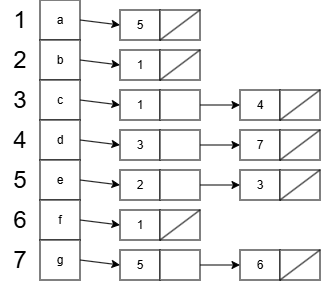

The diagram above was exported from draw.io. Its source (the exported page's mxGraphModel, read from the mxfile embedded in the PNG):
<mxGraphModel dx="815" dy="481" grid="1" gridSize="10" guides="1" tooltips="1" connect="1" arrows="1" fold="1" page="1" pageScale="1" pageWidth="827" pageHeight="1169" math="0" shadow="0">
  <root>
    <mxCell id="0" />
    <mxCell id="1" parent="0" />
    <mxCell id="fZ1Kg8fx45r9kti4eKqC-42" style="rounded=0;orthogonalLoop=1;jettySize=auto;html=1;exitX=1;exitY=0.5;exitDx=0;exitDy=0;entryX=0;entryY=0.5;entryDx=0;entryDy=0;" edge="1" parent="1" source="fZ1Kg8fx45r9kti4eKqC-1">
      <mxGeometry relative="1" as="geometry">
        <mxPoint x="160" y="105" as="targetPoint" />
      </mxGeometry>
    </mxCell>
    <mxCell id="fZ1Kg8fx45r9kti4eKqC-1" value="a" style="rounded=0;whiteSpace=wrap;html=1;" vertex="1" parent="1">
      <mxGeometry x="80" y="80" width="40" height="40" as="geometry" />
    </mxCell>
    <mxCell id="fZ1Kg8fx45r9kti4eKqC-2" value="&lt;font style=&quot;font-size: 24px;&quot;&gt;1&lt;/font&gt;" style="text;html=1;whiteSpace=wrap;strokeColor=none;fillColor=none;align=center;verticalAlign=middle;rounded=0;" vertex="1" parent="1">
      <mxGeometry x="40" y="80" width="40" height="40" as="geometry" />
    </mxCell>
    <mxCell id="fZ1Kg8fx45r9kti4eKqC-43" style="rounded=0;orthogonalLoop=1;jettySize=auto;html=1;exitX=1;exitY=0.5;exitDx=0;exitDy=0;entryX=0;entryY=0.5;entryDx=0;entryDy=0;" edge="1" parent="1" source="fZ1Kg8fx45r9kti4eKqC-3">
      <mxGeometry relative="1" as="geometry">
        <mxPoint x="160" y="145" as="targetPoint" />
      </mxGeometry>
    </mxCell>
    <mxCell id="fZ1Kg8fx45r9kti4eKqC-3" value="b" style="rounded=0;whiteSpace=wrap;html=1;" vertex="1" parent="1">
      <mxGeometry x="80" y="120" width="40" height="40" as="geometry" />
    </mxCell>
    <mxCell id="fZ1Kg8fx45r9kti4eKqC-4" value="&lt;font style=&quot;font-size: 24px;&quot;&gt;2&lt;/font&gt;" style="text;html=1;whiteSpace=wrap;strokeColor=none;fillColor=none;align=center;verticalAlign=middle;rounded=0;" vertex="1" parent="1">
      <mxGeometry x="40" y="120" width="40" height="40" as="geometry" />
    </mxCell>
    <mxCell id="fZ1Kg8fx45r9kti4eKqC-44" style="rounded=0;orthogonalLoop=1;jettySize=auto;html=1;exitX=1;exitY=0.5;exitDx=0;exitDy=0;entryX=0;entryY=0.5;entryDx=0;entryDy=0;" edge="1" parent="1" source="fZ1Kg8fx45r9kti4eKqC-5" target="fZ1Kg8fx45r9kti4eKqC-22">
      <mxGeometry relative="1" as="geometry" />
    </mxCell>
    <mxCell id="fZ1Kg8fx45r9kti4eKqC-5" value="c" style="rounded=0;whiteSpace=wrap;html=1;" vertex="1" parent="1">
      <mxGeometry x="80" y="160" width="40" height="40" as="geometry" />
    </mxCell>
    <mxCell id="fZ1Kg8fx45r9kti4eKqC-6" value="&lt;font style=&quot;font-size: 24px;&quot;&gt;3&lt;/font&gt;" style="text;html=1;whiteSpace=wrap;strokeColor=none;fillColor=none;align=center;verticalAlign=middle;rounded=0;" vertex="1" parent="1">
      <mxGeometry x="40" y="160" width="40" height="40" as="geometry" />
    </mxCell>
    <mxCell id="fZ1Kg8fx45r9kti4eKqC-45" style="rounded=0;orthogonalLoop=1;jettySize=auto;html=1;exitX=1;exitY=0.5;exitDx=0;exitDy=0;entryX=0;entryY=0.5;entryDx=0;entryDy=0;" edge="1" parent="1" source="fZ1Kg8fx45r9kti4eKqC-7" target="fZ1Kg8fx45r9kti4eKqC-25">
      <mxGeometry relative="1" as="geometry" />
    </mxCell>
    <mxCell id="fZ1Kg8fx45r9kti4eKqC-7" value="d" style="rounded=0;whiteSpace=wrap;html=1;" vertex="1" parent="1">
      <mxGeometry x="80" y="200" width="40" height="40" as="geometry" />
    </mxCell>
    <mxCell id="fZ1Kg8fx45r9kti4eKqC-8" value="&lt;font style=&quot;font-size: 24px;&quot;&gt;4&lt;/font&gt;" style="text;html=1;whiteSpace=wrap;strokeColor=none;fillColor=none;align=center;verticalAlign=middle;rounded=0;" vertex="1" parent="1">
      <mxGeometry x="40" y="200" width="40" height="40" as="geometry" />
    </mxCell>
    <mxCell id="fZ1Kg8fx45r9kti4eKqC-46" style="rounded=0;orthogonalLoop=1;jettySize=auto;html=1;exitX=1;exitY=0.5;exitDx=0;exitDy=0;entryX=0;entryY=0.5;entryDx=0;entryDy=0;" edge="1" parent="1" source="fZ1Kg8fx45r9kti4eKqC-9" target="fZ1Kg8fx45r9kti4eKqC-28">
      <mxGeometry relative="1" as="geometry" />
    </mxCell>
    <mxCell id="fZ1Kg8fx45r9kti4eKqC-9" value="e" style="rounded=0;whiteSpace=wrap;html=1;" vertex="1" parent="1">
      <mxGeometry x="80" y="240" width="40" height="40" as="geometry" />
    </mxCell>
    <mxCell id="fZ1Kg8fx45r9kti4eKqC-10" value="&lt;font style=&quot;font-size: 24px;&quot;&gt;5&lt;/font&gt;" style="text;html=1;whiteSpace=wrap;strokeColor=none;fillColor=none;align=center;verticalAlign=middle;rounded=0;" vertex="1" parent="1">
      <mxGeometry x="40" y="240" width="40" height="40" as="geometry" />
    </mxCell>
    <mxCell id="fZ1Kg8fx45r9kti4eKqC-47" style="rounded=0;orthogonalLoop=1;jettySize=auto;html=1;exitX=1;exitY=0.5;exitDx=0;exitDy=0;entryX=0;entryY=0.5;entryDx=0;entryDy=0;" edge="1" parent="1" source="fZ1Kg8fx45r9kti4eKqC-11">
      <mxGeometry relative="1" as="geometry">
        <mxPoint x="160" y="305" as="targetPoint" />
      </mxGeometry>
    </mxCell>
    <mxCell id="fZ1Kg8fx45r9kti4eKqC-11" value="f" style="rounded=0;whiteSpace=wrap;html=1;" vertex="1" parent="1">
      <mxGeometry x="80" y="280" width="40" height="40" as="geometry" />
    </mxCell>
    <mxCell id="fZ1Kg8fx45r9kti4eKqC-12" value="&lt;font style=&quot;font-size: 24px;&quot;&gt;6&lt;/font&gt;" style="text;html=1;whiteSpace=wrap;strokeColor=none;fillColor=none;align=center;verticalAlign=middle;rounded=0;" vertex="1" parent="1">
      <mxGeometry x="40" y="280" width="40" height="40" as="geometry" />
    </mxCell>
    <mxCell id="fZ1Kg8fx45r9kti4eKqC-48" style="rounded=0;orthogonalLoop=1;jettySize=auto;html=1;exitX=1;exitY=0.5;exitDx=0;exitDy=0;entryX=0;entryY=0.5;entryDx=0;entryDy=0;" edge="1" parent="1" source="fZ1Kg8fx45r9kti4eKqC-13" target="fZ1Kg8fx45r9kti4eKqC-34">
      <mxGeometry relative="1" as="geometry" />
    </mxCell>
    <mxCell id="fZ1Kg8fx45r9kti4eKqC-13" value="g" style="rounded=0;whiteSpace=wrap;html=1;" vertex="1" parent="1">
      <mxGeometry x="80" y="320" width="40" height="40" as="geometry" />
    </mxCell>
    <mxCell id="fZ1Kg8fx45r9kti4eKqC-14" value="&lt;font style=&quot;font-size: 24px;&quot;&gt;7&lt;/font&gt;" style="text;html=1;whiteSpace=wrap;strokeColor=none;fillColor=none;align=center;verticalAlign=middle;rounded=0;" vertex="1" parent="1">
      <mxGeometry x="40" y="320" width="40" height="40" as="geometry" />
    </mxCell>
    <mxCell id="fZ1Kg8fx45r9kti4eKqC-21" value="" style="group" vertex="1" connectable="0" parent="1">
      <mxGeometry x="160" y="170" width="80" height="30" as="geometry" />
    </mxCell>
    <mxCell id="fZ1Kg8fx45r9kti4eKqC-22" value="1" style="rounded=0;whiteSpace=wrap;html=1;" vertex="1" parent="fZ1Kg8fx45r9kti4eKqC-21">
      <mxGeometry width="40" height="30" as="geometry" />
    </mxCell>
    <mxCell id="fZ1Kg8fx45r9kti4eKqC-23" value="" style="rounded=0;whiteSpace=wrap;html=1;" vertex="1" parent="fZ1Kg8fx45r9kti4eKqC-21">
      <mxGeometry x="40" width="40" height="30" as="geometry" />
    </mxCell>
    <mxCell id="fZ1Kg8fx45r9kti4eKqC-24" value="" style="group" vertex="1" connectable="0" parent="1">
      <mxGeometry x="160" y="210" width="80" height="30" as="geometry" />
    </mxCell>
    <mxCell id="fZ1Kg8fx45r9kti4eKqC-25" value="3" style="rounded=0;whiteSpace=wrap;html=1;" vertex="1" parent="fZ1Kg8fx45r9kti4eKqC-24">
      <mxGeometry width="40" height="30" as="geometry" />
    </mxCell>
    <mxCell id="fZ1Kg8fx45r9kti4eKqC-26" value="" style="rounded=0;whiteSpace=wrap;html=1;" vertex="1" parent="fZ1Kg8fx45r9kti4eKqC-24">
      <mxGeometry x="40" width="40" height="30" as="geometry" />
    </mxCell>
    <mxCell id="fZ1Kg8fx45r9kti4eKqC-27" value="" style="group" vertex="1" connectable="0" parent="1">
      <mxGeometry x="160" y="250" width="80" height="30" as="geometry" />
    </mxCell>
    <mxCell id="fZ1Kg8fx45r9kti4eKqC-28" value="2" style="rounded=0;whiteSpace=wrap;html=1;" vertex="1" parent="fZ1Kg8fx45r9kti4eKqC-27">
      <mxGeometry width="40" height="30" as="geometry" />
    </mxCell>
    <mxCell id="fZ1Kg8fx45r9kti4eKqC-29" value="" style="rounded=0;whiteSpace=wrap;html=1;" vertex="1" parent="fZ1Kg8fx45r9kti4eKqC-27">
      <mxGeometry x="40" width="40" height="30" as="geometry" />
    </mxCell>
    <mxCell id="fZ1Kg8fx45r9kti4eKqC-33" value="" style="group" vertex="1" connectable="0" parent="1">
      <mxGeometry x="160" y="330" width="80" height="30" as="geometry" />
    </mxCell>
    <mxCell id="fZ1Kg8fx45r9kti4eKqC-34" value="5" style="rounded=0;whiteSpace=wrap;html=1;" vertex="1" parent="fZ1Kg8fx45r9kti4eKqC-33">
      <mxGeometry width="40" height="30" as="geometry" />
    </mxCell>
    <mxCell id="fZ1Kg8fx45r9kti4eKqC-35" value="" style="rounded=0;whiteSpace=wrap;html=1;" vertex="1" parent="fZ1Kg8fx45r9kti4eKqC-33">
      <mxGeometry x="40" width="40" height="30" as="geometry" />
    </mxCell>
    <mxCell id="fZ1Kg8fx45r9kti4eKqC-115" value="" style="group" vertex="1" connectable="0" parent="1">
      <mxGeometry x="160" y="90" width="80" height="30" as="geometry" />
    </mxCell>
    <mxCell id="fZ1Kg8fx45r9kti4eKqC-116" value="5" style="rounded=0;whiteSpace=wrap;html=1;" vertex="1" parent="fZ1Kg8fx45r9kti4eKqC-115">
      <mxGeometry width="40" height="30" as="geometry" />
    </mxCell>
    <mxCell id="fZ1Kg8fx45r9kti4eKqC-117" value="" style="rounded=0;whiteSpace=wrap;html=1;" vertex="1" parent="fZ1Kg8fx45r9kti4eKqC-115">
      <mxGeometry x="40" width="40" height="30" as="geometry" />
    </mxCell>
    <mxCell id="fZ1Kg8fx45r9kti4eKqC-118" style="rounded=0;orthogonalLoop=1;jettySize=auto;html=1;exitX=1;exitY=0;exitDx=0;exitDy=0;entryX=0;entryY=1;entryDx=0;entryDy=0;endArrow=none;endFill=0;" edge="1" parent="fZ1Kg8fx45r9kti4eKqC-115" source="fZ1Kg8fx45r9kti4eKqC-117" target="fZ1Kg8fx45r9kti4eKqC-117">
      <mxGeometry relative="1" as="geometry" />
    </mxCell>
    <mxCell id="fZ1Kg8fx45r9kti4eKqC-119" value="" style="group" vertex="1" connectable="0" parent="1">
      <mxGeometry x="160" y="130" width="80" height="30" as="geometry" />
    </mxCell>
    <mxCell id="fZ1Kg8fx45r9kti4eKqC-120" value="1" style="rounded=0;whiteSpace=wrap;html=1;" vertex="1" parent="fZ1Kg8fx45r9kti4eKqC-119">
      <mxGeometry width="40" height="30" as="geometry" />
    </mxCell>
    <mxCell id="fZ1Kg8fx45r9kti4eKqC-121" value="" style="rounded=0;whiteSpace=wrap;html=1;" vertex="1" parent="fZ1Kg8fx45r9kti4eKqC-119">
      <mxGeometry x="40" width="40" height="30" as="geometry" />
    </mxCell>
    <mxCell id="fZ1Kg8fx45r9kti4eKqC-122" style="rounded=0;orthogonalLoop=1;jettySize=auto;html=1;exitX=1;exitY=0;exitDx=0;exitDy=0;entryX=0;entryY=1;entryDx=0;entryDy=0;endArrow=none;endFill=0;" edge="1" parent="fZ1Kg8fx45r9kti4eKqC-119" source="fZ1Kg8fx45r9kti4eKqC-121" target="fZ1Kg8fx45r9kti4eKqC-121">
      <mxGeometry relative="1" as="geometry" />
    </mxCell>
    <mxCell id="fZ1Kg8fx45r9kti4eKqC-123" value="4" style="group" vertex="1" connectable="0" parent="1">
      <mxGeometry x="280" y="170" width="80" height="30" as="geometry" />
    </mxCell>
    <mxCell id="fZ1Kg8fx45r9kti4eKqC-124" value="4" style="rounded=0;whiteSpace=wrap;html=1;" vertex="1" parent="fZ1Kg8fx45r9kti4eKqC-123">
      <mxGeometry width="40" height="30" as="geometry" />
    </mxCell>
    <mxCell id="fZ1Kg8fx45r9kti4eKqC-125" value="" style="rounded=0;whiteSpace=wrap;html=1;" vertex="1" parent="fZ1Kg8fx45r9kti4eKqC-123">
      <mxGeometry x="40" width="40" height="30" as="geometry" />
    </mxCell>
    <mxCell id="fZ1Kg8fx45r9kti4eKqC-126" style="rounded=0;orthogonalLoop=1;jettySize=auto;html=1;exitX=1;exitY=0;exitDx=0;exitDy=0;entryX=0;entryY=1;entryDx=0;entryDy=0;endArrow=none;endFill=0;" edge="1" parent="fZ1Kg8fx45r9kti4eKqC-123" source="fZ1Kg8fx45r9kti4eKqC-125" target="fZ1Kg8fx45r9kti4eKqC-125">
      <mxGeometry relative="1" as="geometry" />
    </mxCell>
    <mxCell id="fZ1Kg8fx45r9kti4eKqC-127" value="" style="group" vertex="1" connectable="0" parent="1">
      <mxGeometry x="280" y="210" width="80" height="30" as="geometry" />
    </mxCell>
    <mxCell id="fZ1Kg8fx45r9kti4eKqC-128" value="7" style="rounded=0;whiteSpace=wrap;html=1;" vertex="1" parent="fZ1Kg8fx45r9kti4eKqC-127">
      <mxGeometry width="40" height="30" as="geometry" />
    </mxCell>
    <mxCell id="fZ1Kg8fx45r9kti4eKqC-129" value="" style="rounded=0;whiteSpace=wrap;html=1;" vertex="1" parent="fZ1Kg8fx45r9kti4eKqC-127">
      <mxGeometry x="40" width="40" height="30" as="geometry" />
    </mxCell>
    <mxCell id="fZ1Kg8fx45r9kti4eKqC-130" style="rounded=0;orthogonalLoop=1;jettySize=auto;html=1;exitX=1;exitY=0;exitDx=0;exitDy=0;entryX=0;entryY=1;entryDx=0;entryDy=0;endArrow=none;endFill=0;" edge="1" parent="fZ1Kg8fx45r9kti4eKqC-127" source="fZ1Kg8fx45r9kti4eKqC-129" target="fZ1Kg8fx45r9kti4eKqC-129">
      <mxGeometry relative="1" as="geometry" />
    </mxCell>
    <mxCell id="fZ1Kg8fx45r9kti4eKqC-131" value="" style="group" vertex="1" connectable="0" parent="1">
      <mxGeometry x="280" y="250" width="80" height="30" as="geometry" />
    </mxCell>
    <mxCell id="fZ1Kg8fx45r9kti4eKqC-132" value="3" style="rounded=0;whiteSpace=wrap;html=1;" vertex="1" parent="fZ1Kg8fx45r9kti4eKqC-131">
      <mxGeometry width="40" height="30" as="geometry" />
    </mxCell>
    <mxCell id="fZ1Kg8fx45r9kti4eKqC-133" value="" style="rounded=0;whiteSpace=wrap;html=1;" vertex="1" parent="fZ1Kg8fx45r9kti4eKqC-131">
      <mxGeometry x="40" width="40" height="30" as="geometry" />
    </mxCell>
    <mxCell id="fZ1Kg8fx45r9kti4eKqC-134" style="rounded=0;orthogonalLoop=1;jettySize=auto;html=1;exitX=1;exitY=0;exitDx=0;exitDy=0;entryX=0;entryY=1;entryDx=0;entryDy=0;endArrow=none;endFill=0;" edge="1" parent="fZ1Kg8fx45r9kti4eKqC-131" source="fZ1Kg8fx45r9kti4eKqC-133" target="fZ1Kg8fx45r9kti4eKqC-133">
      <mxGeometry relative="1" as="geometry" />
    </mxCell>
    <mxCell id="fZ1Kg8fx45r9kti4eKqC-135" value="" style="group" vertex="1" connectable="0" parent="1">
      <mxGeometry x="160" y="290" width="80" height="30" as="geometry" />
    </mxCell>
    <mxCell id="fZ1Kg8fx45r9kti4eKqC-136" value="1" style="rounded=0;whiteSpace=wrap;html=1;" vertex="1" parent="fZ1Kg8fx45r9kti4eKqC-135">
      <mxGeometry width="40" height="30" as="geometry" />
    </mxCell>
    <mxCell id="fZ1Kg8fx45r9kti4eKqC-137" value="" style="rounded=0;whiteSpace=wrap;html=1;" vertex="1" parent="fZ1Kg8fx45r9kti4eKqC-135">
      <mxGeometry x="40" width="40" height="30" as="geometry" />
    </mxCell>
    <mxCell id="fZ1Kg8fx45r9kti4eKqC-138" style="rounded=0;orthogonalLoop=1;jettySize=auto;html=1;exitX=1;exitY=0;exitDx=0;exitDy=0;entryX=0;entryY=1;entryDx=0;entryDy=0;endArrow=none;endFill=0;" edge="1" parent="fZ1Kg8fx45r9kti4eKqC-135" source="fZ1Kg8fx45r9kti4eKqC-137" target="fZ1Kg8fx45r9kti4eKqC-137">
      <mxGeometry relative="1" as="geometry" />
    </mxCell>
    <mxCell id="fZ1Kg8fx45r9kti4eKqC-139" value="" style="group" vertex="1" connectable="0" parent="1">
      <mxGeometry x="280" y="330" width="80" height="30" as="geometry" />
    </mxCell>
    <mxCell id="fZ1Kg8fx45r9kti4eKqC-140" value="6" style="rounded=0;whiteSpace=wrap;html=1;" vertex="1" parent="fZ1Kg8fx45r9kti4eKqC-139">
      <mxGeometry width="40" height="30" as="geometry" />
    </mxCell>
    <mxCell id="fZ1Kg8fx45r9kti4eKqC-141" value="" style="rounded=0;whiteSpace=wrap;html=1;" vertex="1" parent="fZ1Kg8fx45r9kti4eKqC-139">
      <mxGeometry x="40" width="40" height="30" as="geometry" />
    </mxCell>
    <mxCell id="fZ1Kg8fx45r9kti4eKqC-142" style="rounded=0;orthogonalLoop=1;jettySize=auto;html=1;exitX=1;exitY=0;exitDx=0;exitDy=0;entryX=0;entryY=1;entryDx=0;entryDy=0;endArrow=none;endFill=0;" edge="1" parent="fZ1Kg8fx45r9kti4eKqC-139" source="fZ1Kg8fx45r9kti4eKqC-141" target="fZ1Kg8fx45r9kti4eKqC-141">
      <mxGeometry relative="1" as="geometry" />
    </mxCell>
    <mxCell id="fZ1Kg8fx45r9kti4eKqC-143" style="edgeStyle=orthogonalEdgeStyle;rounded=0;orthogonalLoop=1;jettySize=auto;html=1;exitX=1;exitY=0.5;exitDx=0;exitDy=0;entryX=0;entryY=0.5;entryDx=0;entryDy=0;" edge="1" parent="1" source="fZ1Kg8fx45r9kti4eKqC-35" target="fZ1Kg8fx45r9kti4eKqC-140">
      <mxGeometry relative="1" as="geometry" />
    </mxCell>
    <mxCell id="fZ1Kg8fx45r9kti4eKqC-144" style="edgeStyle=orthogonalEdgeStyle;rounded=0;orthogonalLoop=1;jettySize=auto;html=1;exitX=1;exitY=0.5;exitDx=0;exitDy=0;entryX=0;entryY=0.5;entryDx=0;entryDy=0;" edge="1" parent="1" source="fZ1Kg8fx45r9kti4eKqC-29" target="fZ1Kg8fx45r9kti4eKqC-132">
      <mxGeometry relative="1" as="geometry" />
    </mxCell>
    <mxCell id="fZ1Kg8fx45r9kti4eKqC-145" style="edgeStyle=orthogonalEdgeStyle;rounded=0;orthogonalLoop=1;jettySize=auto;html=1;exitX=1;exitY=0.5;exitDx=0;exitDy=0;entryX=0;entryY=0.5;entryDx=0;entryDy=0;" edge="1" parent="1" source="fZ1Kg8fx45r9kti4eKqC-26" target="fZ1Kg8fx45r9kti4eKqC-128">
      <mxGeometry relative="1" as="geometry" />
    </mxCell>
    <mxCell id="fZ1Kg8fx45r9kti4eKqC-146" style="edgeStyle=orthogonalEdgeStyle;rounded=0;orthogonalLoop=1;jettySize=auto;html=1;exitX=1;exitY=0.5;exitDx=0;exitDy=0;entryX=0;entryY=0.5;entryDx=0;entryDy=0;" edge="1" parent="1" source="fZ1Kg8fx45r9kti4eKqC-23" target="fZ1Kg8fx45r9kti4eKqC-124">
      <mxGeometry relative="1" as="geometry" />
    </mxCell>
  </root>
</mxGraphModel>